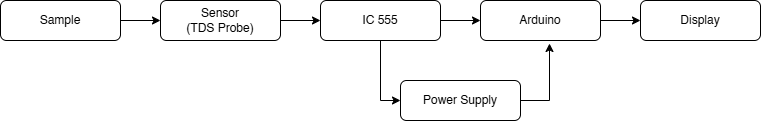

The diagram above was exported from draw.io. Its source (the exported page's mxGraphModel, read from the mxfile embedded in the PNG):
<mxGraphModel dx="872" dy="449" grid="1" gridSize="10" guides="1" tooltips="1" connect="1" arrows="1" fold="1" page="1" pageScale="1" pageWidth="1100" pageHeight="850" math="0" shadow="0">
  <root>
    <mxCell id="0" />
    <mxCell id="1" parent="0" />
    <mxCell id="_L3Z6r1YSEwWbCXpfKU9-8" edge="1" parent="1" source="_L3Z6r1YSEwWbCXpfKU9-1" style="edgeStyle=orthogonalEdgeStyle;rounded=0;orthogonalLoop=1;jettySize=auto;html=1;" target="_L3Z6r1YSEwWbCXpfKU9-2" value="">
      <mxGeometry relative="1" as="geometry" />
    </mxCell>
    <mxCell id="_L3Z6r1YSEwWbCXpfKU9-1" parent="1" style="rounded=1;whiteSpace=wrap;html=1;" value="Sensor&lt;div&gt;(TDS Probe)&lt;/div&gt;" vertex="1">
      <mxGeometry height="40" width="120" x="240" y="120" as="geometry" />
    </mxCell>
    <mxCell id="_L3Z6r1YSEwWbCXpfKU9-9" edge="1" parent="1" source="_L3Z6r1YSEwWbCXpfKU9-2" style="edgeStyle=orthogonalEdgeStyle;rounded=0;orthogonalLoop=1;jettySize=auto;html=1;" target="_L3Z6r1YSEwWbCXpfKU9-3" value="">
      <mxGeometry relative="1" as="geometry" />
    </mxCell>
    <mxCell id="_L3Z6r1YSEwWbCXpfKU9-11" edge="1" parent="1" source="_L3Z6r1YSEwWbCXpfKU9-2" style="edgeStyle=orthogonalEdgeStyle;rounded=0;orthogonalLoop=1;jettySize=auto;html=1;entryX=0;entryY=0.5;entryDx=0;entryDy=0;" target="_L3Z6r1YSEwWbCXpfKU9-4">
      <mxGeometry relative="1" as="geometry" />
    </mxCell>
    <mxCell id="_L3Z6r1YSEwWbCXpfKU9-2" parent="1" style="rounded=1;whiteSpace=wrap;html=1;" value="IC 555" vertex="1">
      <mxGeometry height="40" width="120" x="400" y="120" as="geometry" />
    </mxCell>
    <mxCell id="_L3Z6r1YSEwWbCXpfKU9-10" edge="1" parent="1" source="_L3Z6r1YSEwWbCXpfKU9-3" style="edgeStyle=orthogonalEdgeStyle;rounded=0;orthogonalLoop=1;jettySize=auto;html=1;" target="_L3Z6r1YSEwWbCXpfKU9-5" value="">
      <mxGeometry relative="1" as="geometry" />
    </mxCell>
    <mxCell id="_L3Z6r1YSEwWbCXpfKU9-3" parent="1" style="rounded=1;whiteSpace=wrap;html=1;" value="Arduino" vertex="1">
      <mxGeometry height="40" width="120" x="560" y="120" as="geometry" />
    </mxCell>
    <mxCell id="_L3Z6r1YSEwWbCXpfKU9-4" parent="1" style="rounded=1;whiteSpace=wrap;html=1;" value="Power Supply" vertex="1">
      <mxGeometry height="40" width="120" x="480" y="200" as="geometry" />
    </mxCell>
    <mxCell id="_L3Z6r1YSEwWbCXpfKU9-5" parent="1" style="rounded=1;whiteSpace=wrap;html=1;" value="Display" vertex="1">
      <mxGeometry height="40" width="120" x="720" y="120" as="geometry" />
    </mxCell>
    <mxCell id="_L3Z6r1YSEwWbCXpfKU9-12" edge="1" parent="1" source="_L3Z6r1YSEwWbCXpfKU9-4" style="edgeStyle=orthogonalEdgeStyle;rounded=0;orthogonalLoop=1;jettySize=auto;html=1;entryX=0.575;entryY=1.075;entryDx=0;entryDy=0;entryPerimeter=0;exitX=1;exitY=0.5;exitDx=0;exitDy=0;" target="_L3Z6r1YSEwWbCXpfKU9-3">
      <mxGeometry relative="1" as="geometry" />
    </mxCell>
    <mxCell id="_L3Z6r1YSEwWbCXpfKU9-15" edge="1" parent="1" source="_L3Z6r1YSEwWbCXpfKU9-14" style="edgeStyle=orthogonalEdgeStyle;rounded=0;orthogonalLoop=1;jettySize=auto;html=1;" target="_L3Z6r1YSEwWbCXpfKU9-1" value="">
      <mxGeometry relative="1" as="geometry" />
    </mxCell>
    <mxCell id="_L3Z6r1YSEwWbCXpfKU9-14" parent="1" style="rounded=1;whiteSpace=wrap;html=1;" value="Sample" vertex="1">
      <mxGeometry height="40" width="120" x="80" y="120" as="geometry" />
    </mxCell>
  </root>
</mxGraphModel>